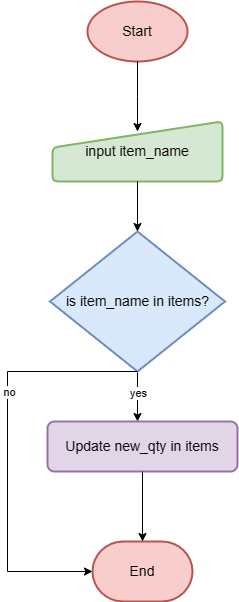

The diagram above was exported from draw.io. Its source (the exported page's mxGraphModel, read from the mxfile embedded in the PNG):
<mxGraphModel dx="872" dy="447" grid="1" gridSize="10" guides="1" tooltips="1" connect="1" arrows="1" fold="1" page="1" pageScale="1" pageWidth="827" pageHeight="1169" math="0" shadow="0">
  <root>
    <mxCell id="WIyWlLk6GJQsqaUBKTNV-0" />
    <mxCell id="WIyWlLk6GJQsqaUBKTNV-1" parent="WIyWlLk6GJQsqaUBKTNV-0" />
    <mxCell id="C6IaDo82uG3k1x5uFzY7-0" value="&lt;font style=&quot;font-size: 14px;&quot;&gt;Start&lt;/font&gt;" style="strokeWidth=2;html=1;shape=mxgraph.flowchart.start_1;whiteSpace=wrap;fillColor=#f8cecc;strokeColor=#b85450;" parent="WIyWlLk6GJQsqaUBKTNV-1" vertex="1">
      <mxGeometry x="250" y="40" width="100" height="60" as="geometry" />
    </mxCell>
    <mxCell id="C6IaDo82uG3k1x5uFzY7-1" value="&lt;font style=&quot;font-size: 14px;&quot;&gt;input item_name&lt;/font&gt;" style="html=1;strokeWidth=2;shape=manualInput;whiteSpace=wrap;rounded=1;size=26;arcSize=11;fillColor=#d5e8d4;strokeColor=#82b366;" parent="WIyWlLk6GJQsqaUBKTNV-1" vertex="1">
      <mxGeometry x="215" y="160" width="170" height="60" as="geometry" />
    </mxCell>
    <mxCell id="C6IaDo82uG3k1x5uFzY7-2" style="edgeStyle=orthogonalEdgeStyle;rounded=0;orthogonalLoop=1;jettySize=auto;html=1;exitX=0.5;exitY=1;exitDx=0;exitDy=0;exitPerimeter=0;entryX=0.5;entryY=0;entryDx=0;entryDy=0;" parent="WIyWlLk6GJQsqaUBKTNV-1" source="C6IaDo82uG3k1x5uFzY7-4" edge="1">
      <mxGeometry relative="1" as="geometry">
        <mxPoint x="300" y="460" as="targetPoint" />
      </mxGeometry>
    </mxCell>
    <mxCell id="C6IaDo82uG3k1x5uFzY7-3" value="yes" style="edgeLabel;html=1;align=center;verticalAlign=middle;resizable=0;points=[];" parent="C6IaDo82uG3k1x5uFzY7-2" connectable="0" vertex="1">
      <mxGeometry x="-0.188" relative="1" as="geometry">
        <mxPoint as="offset" />
      </mxGeometry>
    </mxCell>
    <mxCell id="C6IaDo82uG3k1x5uFzY7-4" value="&lt;font style=&quot;font-size: 14px;&quot;&gt;is item_name in items?&lt;/font&gt;" style="strokeWidth=2;html=1;shape=mxgraph.flowchart.decision;whiteSpace=wrap;fillColor=#dae8fc;strokeColor=#6c8ebf;" parent="WIyWlLk6GJQsqaUBKTNV-1" vertex="1">
      <mxGeometry x="212.5" y="270" width="175" height="140" as="geometry" />
    </mxCell>
    <mxCell id="C6IaDo82uG3k1x5uFzY7-5" style="edgeStyle=orthogonalEdgeStyle;rounded=0;orthogonalLoop=1;jettySize=auto;html=1;exitX=0.5;exitY=1;exitDx=0;exitDy=0;entryX=0.5;entryY=0;entryDx=0;entryDy=0;entryPerimeter=0;" parent="WIyWlLk6GJQsqaUBKTNV-1" source="C6IaDo82uG3k1x5uFzY7-1" target="C6IaDo82uG3k1x5uFzY7-4" edge="1">
      <mxGeometry relative="1" as="geometry" />
    </mxCell>
    <mxCell id="C6IaDo82uG3k1x5uFzY7-6" style="edgeStyle=orthogonalEdgeStyle;rounded=0;orthogonalLoop=1;jettySize=auto;html=1;exitX=0.5;exitY=1;exitDx=0;exitDy=0;exitPerimeter=0;" parent="WIyWlLk6GJQsqaUBKTNV-1" source="C6IaDo82uG3k1x5uFzY7-0" edge="1">
      <mxGeometry relative="1" as="geometry">
        <mxPoint x="300" y="170" as="targetPoint" />
      </mxGeometry>
    </mxCell>
    <mxCell id="C6IaDo82uG3k1x5uFzY7-7" value="&lt;font style=&quot;font-size: 14px;&quot;&gt;End&lt;/font&gt;" style="strokeWidth=2;html=1;shape=mxgraph.flowchart.terminator;whiteSpace=wrap;fillColor=#f8cecc;strokeColor=#b85450;" parent="WIyWlLk6GJQsqaUBKTNV-1" vertex="1">
      <mxGeometry x="255" y="580" width="100" height="60" as="geometry" />
    </mxCell>
    <mxCell id="C6IaDo82uG3k1x5uFzY7-8" style="edgeStyle=orthogonalEdgeStyle;rounded=0;orthogonalLoop=1;jettySize=auto;html=1;exitX=0.5;exitY=1;exitDx=0;exitDy=0;exitPerimeter=0;entryX=0;entryY=0.5;entryDx=0;entryDy=0;entryPerimeter=0;" parent="WIyWlLk6GJQsqaUBKTNV-1" source="C6IaDo82uG3k1x5uFzY7-4" target="C6IaDo82uG3k1x5uFzY7-7" edge="1">
      <mxGeometry relative="1" as="geometry">
        <Array as="points">
          <mxPoint x="170" y="410" />
          <mxPoint x="170" y="610" />
        </Array>
      </mxGeometry>
    </mxCell>
    <mxCell id="C6IaDo82uG3k1x5uFzY7-9" value="no" style="edgeLabel;html=1;align=center;verticalAlign=middle;resizable=0;points=[];" parent="C6IaDo82uG3k1x5uFzY7-8" connectable="0" vertex="1">
      <mxGeometry x="-0.2002" y="1" relative="1" as="geometry">
        <mxPoint y="-16" as="offset" />
      </mxGeometry>
    </mxCell>
    <mxCell id="C6IaDo82uG3k1x5uFzY7-10" value="&lt;font style=&quot;font-size: 14px;&quot;&gt;Update new_qty in items&lt;/font&gt;" style="rounded=1;whiteSpace=wrap;html=1;absoluteArcSize=1;arcSize=14;strokeWidth=2;fillColor=#e1d5e7;strokeColor=#9673a6;" parent="WIyWlLk6GJQsqaUBKTNV-1" vertex="1">
      <mxGeometry x="210" y="460" width="190" height="50" as="geometry" />
    </mxCell>
    <mxCell id="C6IaDo82uG3k1x5uFzY7-11" style="edgeStyle=orthogonalEdgeStyle;rounded=0;orthogonalLoop=1;jettySize=auto;html=1;exitX=0.5;exitY=1;exitDx=0;exitDy=0;entryX=0.5;entryY=0;entryDx=0;entryDy=0;entryPerimeter=0;" parent="WIyWlLk6GJQsqaUBKTNV-1" source="C6IaDo82uG3k1x5uFzY7-10" target="C6IaDo82uG3k1x5uFzY7-7" edge="1">
      <mxGeometry relative="1" as="geometry" />
    </mxCell>
  </root>
</mxGraphModel>